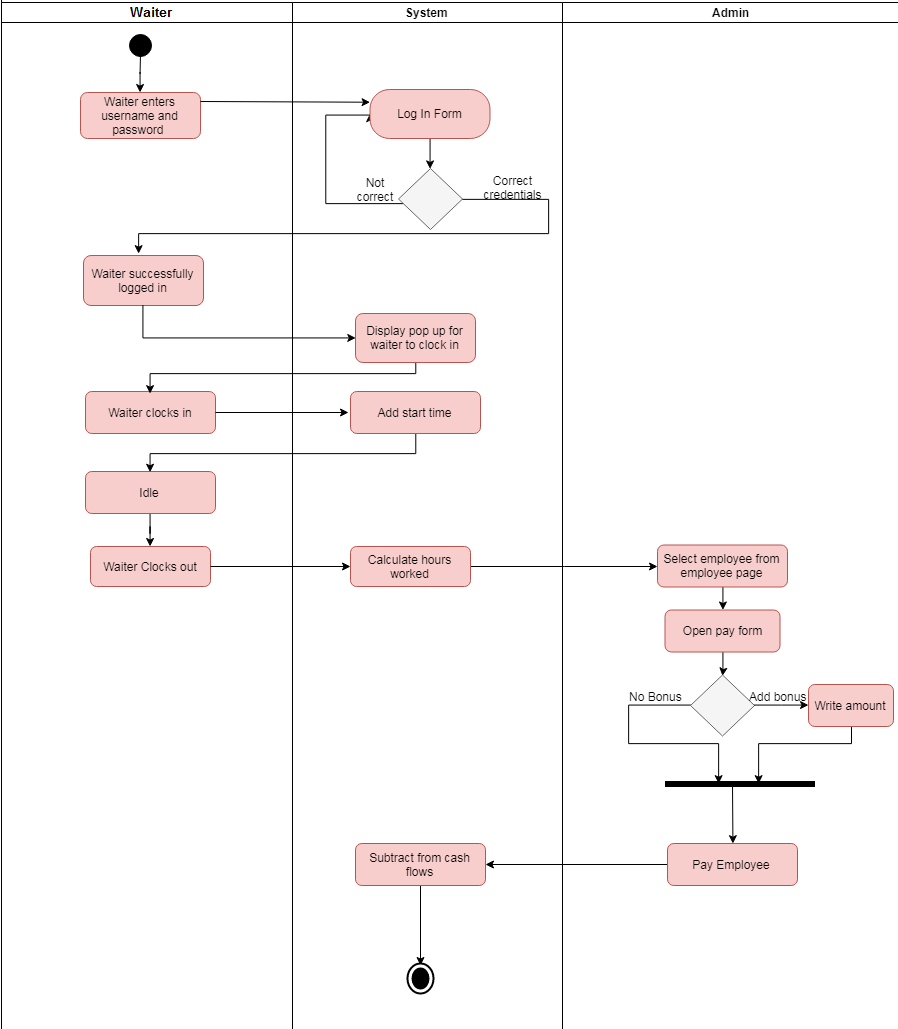

The diagram above was exported from draw.io. Its source (the exported page's mxGraphModel, read from the mxfile embedded in the PNG):
<mxGraphModel dx="1417" dy="1767" grid="1" gridSize="10" guides="1" tooltips="1" connect="1" arrows="1" fold="1" page="1" pageScale="1" pageWidth="850" pageHeight="1100" math="0" shadow="0">
  <root>
    <mxCell id="0" />
    <mxCell id="1" parent="0" />
    <mxCell id="ShD6kJjR1pyC2rvackcW-114" value="Waiter enters username and password&amp;nbsp;" style="rounded=1;whiteSpace=wrap;html=1;fillColor=#f8cecc;strokeColor=#b85450;" parent="1" vertex="1">
      <mxGeometry x="312" y="49" width="120" height="46" as="geometry" />
    </mxCell>
    <mxCell id="u1t0pqgW_Okq3vDd_ESV-14" value="" style="edgeStyle=orthogonalEdgeStyle;rounded=0;orthogonalLoop=1;jettySize=auto;html=1;" parent="1" target="ShD6kJjR1pyC2rvackcW-114" edge="1">
      <mxGeometry relative="1" as="geometry">
        <mxPoint x="372" y="10" as="sourcePoint" />
      </mxGeometry>
    </mxCell>
    <mxCell id="u1t0pqgW_Okq3vDd_ESV-12" value="" style="ellipse;html=1;shape=startState;fillColor=#000000;strokeColor=#000000;" parent="1" vertex="1">
      <mxGeometry x="357" y="-13" width="30" height="30" as="geometry" />
    </mxCell>
    <mxCell id="8fQRmOVPzuzWQBDGmu8L-12" value="" style="edgeStyle=orthogonalEdgeStyle;rounded=0;orthogonalLoop=1;jettySize=auto;html=1;" edge="1" parent="1" source="u1t0pqgW_Okq3vDd_ESV-17">
      <mxGeometry relative="1" as="geometry">
        <mxPoint x="370" y="210" as="targetPoint" />
        <Array as="points">
          <mxPoint x="780" y="156" />
          <mxPoint x="780" y="190" />
          <mxPoint x="370" y="190" />
        </Array>
      </mxGeometry>
    </mxCell>
    <mxCell id="8fQRmOVPzuzWQBDGmu8L-15" value="" style="edgeStyle=orthogonalEdgeStyle;rounded=0;orthogonalLoop=1;jettySize=auto;html=1;entryX=0;entryY=0.5;entryDx=0;entryDy=0;" edge="1" parent="1" source="u1t0pqgW_Okq3vDd_ESV-17" target="u1t0pqgW_Okq3vDd_ESV-26">
      <mxGeometry relative="1" as="geometry">
        <mxPoint x="550" y="155.49999999999977" as="targetPoint" />
        <Array as="points">
          <mxPoint x="557" y="160" />
          <mxPoint x="557" y="71" />
        </Array>
      </mxGeometry>
    </mxCell>
    <mxCell id="u1t0pqgW_Okq3vDd_ESV-17" value="" style="rhombus;whiteSpace=wrap;html=1;strokeColor=#666666;fillColor=#f5f5f5;fontColor=#333333;" parent="1" vertex="1">
      <mxGeometry x="630" y="125" width="64" height="61" as="geometry" />
    </mxCell>
    <mxCell id="u1t0pqgW_Okq3vDd_ESV-38" value="" style="edgeStyle=orthogonalEdgeStyle;rounded=0;orthogonalLoop=1;jettySize=auto;html=1;strokeColor=#000000;" parent="1" source="u1t0pqgW_Okq3vDd_ESV-26" target="u1t0pqgW_Okq3vDd_ESV-17" edge="1">
      <mxGeometry relative="1" as="geometry" />
    </mxCell>
    <mxCell id="u1t0pqgW_Okq3vDd_ESV-26" value="Log In Form" style="rounded=1;whiteSpace=wrap;html=1;arcSize=40;fillColor=#f8cecc;strokeColor=#b85450;" parent="1" vertex="1">
      <mxGeometry x="601.5" y="46" width="120" height="49" as="geometry" />
    </mxCell>
    <mxCell id="u1t0pqgW_Okq3vDd_ESV-39" value="Not correct" style="text;html=1;strokeColor=none;fillColor=none;align=center;verticalAlign=middle;whiteSpace=wrap;rounded=0;" parent="1" vertex="1">
      <mxGeometry x="587" y="135" width="40" height="20" as="geometry" />
    </mxCell>
    <mxCell id="u1t0pqgW_Okq3vDd_ESV-44" value="" style="endArrow=classic;html=1;strokeColor=#000000;entryX=0;entryY=0.25;entryDx=0;entryDy=0;" parent="1" target="u1t0pqgW_Okq3vDd_ESV-26" edge="1">
      <mxGeometry width="50" height="50" relative="1" as="geometry">
        <mxPoint x="432" y="58" as="sourcePoint" />
        <mxPoint x="270" y="470" as="targetPoint" />
      </mxGeometry>
    </mxCell>
    <mxCell id="8fQRmOVPzuzWQBDGmu8L-1" value="Pool" style="swimlane;html=1;childLayout=stackLayout;resizeParent=1;resizeParentMax=0;startSize=20;" vertex="1" parent="1">
      <mxGeometry x="233" y="-61" width="901" height="1447" as="geometry" />
    </mxCell>
    <mxCell id="8fQRmOVPzuzWQBDGmu8L-2" value="j" style="swimlane;html=1;startSize=20;" vertex="1" parent="8fQRmOVPzuzWQBDGmu8L-1">
      <mxGeometry y="20" width="291" height="1427" as="geometry" />
    </mxCell>
    <mxCell id="u1t0pqgW_Okq3vDd_ESV-55" value="Waiter clocks in" style="rounded=1;whiteSpace=wrap;html=1;fillColor=#f8cecc;strokeColor=#b85450;" parent="8fQRmOVPzuzWQBDGmu8L-2" vertex="1">
      <mxGeometry x="84" y="389" width="130" height="42" as="geometry" />
    </mxCell>
    <mxCell id="8fQRmOVPzuzWQBDGmu8L-65" value="" style="edgeStyle=orthogonalEdgeStyle;rounded=0;orthogonalLoop=1;jettySize=auto;html=1;" edge="1" parent="8fQRmOVPzuzWQBDGmu8L-2" source="8fQRmOVPzuzWQBDGmu8L-63" target="u1t0pqgW_Okq3vDd_ESV-185">
      <mxGeometry relative="1" as="geometry" />
    </mxCell>
    <mxCell id="8fQRmOVPzuzWQBDGmu8L-63" value="Idle" style="rounded=1;whiteSpace=wrap;html=1;fillColor=#f8cecc;strokeColor=#b85450;" vertex="1" parent="8fQRmOVPzuzWQBDGmu8L-2">
      <mxGeometry x="84" y="469" width="130" height="42" as="geometry" />
    </mxCell>
    <mxCell id="u1t0pqgW_Okq3vDd_ESV-63" value="" style="edgeStyle=orthogonalEdgeStyle;rounded=0;orthogonalLoop=1;jettySize=auto;html=1;strokeColor=#000000;exitX=0.5;exitY=1;exitDx=0;exitDy=0;" parent="8fQRmOVPzuzWQBDGmu8L-2" edge="1" source="u1t0pqgW_Okq3vDd_ESV-57">
      <mxGeometry relative="1" as="geometry">
        <mxPoint x="381" y="458" as="sourcePoint" />
        <mxPoint x="148" y="391" as="targetPoint" />
        <Array as="points">
          <mxPoint x="414" y="371" />
          <mxPoint x="148" y="371" />
        </Array>
      </mxGeometry>
    </mxCell>
    <mxCell id="u1t0pqgW_Okq3vDd_ESV-185" value="Waiter Clocks out" style="rounded=1;whiteSpace=wrap;html=1;strokeColor=#b85450;fillColor=#f8cecc;" parent="8fQRmOVPzuzWQBDGmu8L-2" vertex="1">
      <mxGeometry x="89" y="544" width="120" height="40" as="geometry" />
    </mxCell>
    <mxCell id="ShD6kJjR1pyC2rvackcW-115" value="Waiter successfully logged in" style="rounded=1;whiteSpace=wrap;html=1;fillColor=#f8cecc;strokeColor=#b85450;" parent="8fQRmOVPzuzWQBDGmu8L-2" vertex="1">
      <mxGeometry x="82" y="253" width="120" height="50" as="geometry" />
    </mxCell>
    <mxCell id="8fQRmOVPzuzWQBDGmu8L-3" value="System" style="swimlane;html=1;startSize=20;" vertex="1" parent="8fQRmOVPzuzWQBDGmu8L-1">
      <mxGeometry x="291" y="20" width="270" height="1427" as="geometry" />
    </mxCell>
    <mxCell id="u1t0pqgW_Okq3vDd_ESV-49" value="Correct credentials" style="text;html=1;strokeColor=none;fillColor=none;align=center;verticalAlign=middle;whiteSpace=wrap;rounded=0;" parent="8fQRmOVPzuzWQBDGmu8L-3" vertex="1">
      <mxGeometry x="200.5" y="174" width="40" height="20" as="geometry" />
    </mxCell>
    <mxCell id="u1t0pqgW_Okq3vDd_ESV-57" value="Display pop up for waiter to clock in" style="rounded=1;whiteSpace=wrap;html=1;fillColor=#f8cecc;strokeColor=#b85450;" parent="8fQRmOVPzuzWQBDGmu8L-3" vertex="1">
      <mxGeometry x="63" y="311" width="120" height="49" as="geometry" />
    </mxCell>
    <mxCell id="8fQRmOVPzuzWQBDGmu8L-109" value="" style="edgeStyle=orthogonalEdgeStyle;rounded=0;orthogonalLoop=1;jettySize=auto;html=1;strokeWidth=1;" edge="1" parent="8fQRmOVPzuzWQBDGmu8L-3" source="8fQRmOVPzuzWQBDGmu8L-106">
      <mxGeometry relative="1" as="geometry">
        <mxPoint x="128" y="963" as="targetPoint" />
      </mxGeometry>
    </mxCell>
    <mxCell id="8fQRmOVPzuzWQBDGmu8L-106" value="Subtract from cash flows" style="rounded=1;whiteSpace=wrap;html=1;fillColor=#f8cecc;strokeColor=#b85450;" vertex="1" parent="8fQRmOVPzuzWQBDGmu8L-3">
      <mxGeometry x="63" y="841" width="130" height="42" as="geometry" />
    </mxCell>
    <mxCell id="sEvO6GGCT8hM_r_hfTy7-70" value="" style="html=1;shape=mxgraph.sysml.actFinal;strokeWidth=2;verticalLabelPosition=bottom;verticalAlignment=top;" parent="8fQRmOVPzuzWQBDGmu8L-3" vertex="1">
      <mxGeometry x="115" y="961" width="26" height="30" as="geometry" />
    </mxCell>
    <mxCell id="u1t0pqgW_Okq3vDd_ESV-53" value="" style="edgeStyle=orthogonalEdgeStyle;rounded=0;orthogonalLoop=1;jettySize=auto;html=1;strokeColor=#000000;entryX=0;entryY=0.5;entryDx=0;entryDy=0;exitX=0.5;exitY=1;exitDx=0;exitDy=0;" parent="8fQRmOVPzuzWQBDGmu8L-1" source="ShD6kJjR1pyC2rvackcW-115" target="u1t0pqgW_Okq3vDd_ESV-57" edge="1">
      <mxGeometry relative="1" as="geometry">
        <mxPoint x="350.5882352941178" y="490.47058823529414" as="targetPoint" />
        <Array as="points">
          <mxPoint x="142" y="356" />
        </Array>
        <mxPoint x="142.35294117647072" y="433" as="sourcePoint" />
      </mxGeometry>
    </mxCell>
    <mxCell id="8fQRmOVPzuzWQBDGmu8L-66" value="" style="edgeStyle=orthogonalEdgeStyle;rounded=0;orthogonalLoop=1;jettySize=auto;html=1;" edge="1" parent="8fQRmOVPzuzWQBDGmu8L-1" source="u1t0pqgW_Okq3vDd_ESV-55">
      <mxGeometry relative="1" as="geometry">
        <mxPoint x="347" y="430" as="targetPoint" />
      </mxGeometry>
    </mxCell>
    <mxCell id="8fQRmOVPzuzWQBDGmu8L-4" value="Admin" style="swimlane;html=1;startSize=20;" vertex="1" parent="8fQRmOVPzuzWQBDGmu8L-1">
      <mxGeometry x="561" y="20" width="340" height="1427" as="geometry" />
    </mxCell>
    <mxCell id="8fQRmOVPzuzWQBDGmu8L-80" value="" style="edgeStyle=orthogonalEdgeStyle;rounded=0;orthogonalLoop=1;jettySize=auto;html=1;" edge="1" parent="8fQRmOVPzuzWQBDGmu8L-4" source="8fQRmOVPzuzWQBDGmu8L-33" target="8fQRmOVPzuzWQBDGmu8L-79">
      <mxGeometry relative="1" as="geometry" />
    </mxCell>
    <mxCell id="8fQRmOVPzuzWQBDGmu8L-33" value="Select employee from employee page" style="rounded=1;whiteSpace=wrap;html=1;fillColor=#f8cecc;strokeColor=#b85450;" vertex="1" parent="8fQRmOVPzuzWQBDGmu8L-4">
      <mxGeometry x="95" y="542.5" width="130" height="42" as="geometry" />
    </mxCell>
    <mxCell id="8fQRmOVPzuzWQBDGmu8L-82" value="" style="edgeStyle=orthogonalEdgeStyle;rounded=0;orthogonalLoop=1;jettySize=auto;html=1;" edge="1" parent="8fQRmOVPzuzWQBDGmu8L-4" source="8fQRmOVPzuzWQBDGmu8L-79">
      <mxGeometry relative="1" as="geometry">
        <mxPoint x="160" y="673.5" as="targetPoint" />
      </mxGeometry>
    </mxCell>
    <mxCell id="8fQRmOVPzuzWQBDGmu8L-79" value="Open pay form" style="rounded=1;whiteSpace=wrap;html=1;fillColor=#f8cecc;strokeColor=#b85450;" vertex="1" parent="8fQRmOVPzuzWQBDGmu8L-4">
      <mxGeometry x="102.5" y="607.5" width="115" height="42" as="geometry" />
    </mxCell>
    <mxCell id="8fQRmOVPzuzWQBDGmu8L-85" value="" style="edgeStyle=orthogonalEdgeStyle;rounded=0;orthogonalLoop=1;jettySize=auto;html=1;" edge="1" parent="8fQRmOVPzuzWQBDGmu8L-4" source="8fQRmOVPzuzWQBDGmu8L-83">
      <mxGeometry relative="1" as="geometry">
        <mxPoint x="156" y="781" as="targetPoint" />
        <Array as="points">
          <mxPoint x="66" y="703" />
          <mxPoint x="66" y="741" />
          <mxPoint x="156" y="741" />
          <mxPoint x="156" y="781" />
        </Array>
      </mxGeometry>
    </mxCell>
    <mxCell id="8fQRmOVPzuzWQBDGmu8L-83" value="" style="rhombus;whiteSpace=wrap;html=1;strokeColor=#666666;fillColor=#f5f5f5;fontColor=#333333;" vertex="1" parent="8fQRmOVPzuzWQBDGmu8L-4">
      <mxGeometry x="128" y="672.5" width="64" height="61" as="geometry" />
    </mxCell>
    <mxCell id="8fQRmOVPzuzWQBDGmu8L-95" value="" style="endArrow=none;html=1;strokeWidth=6;" edge="1" parent="8fQRmOVPzuzWQBDGmu8L-4">
      <mxGeometry width="50" height="50" relative="1" as="geometry">
        <mxPoint x="102.5" y="781.5" as="sourcePoint" />
        <mxPoint x="252.5" y="781.5" as="targetPoint" />
      </mxGeometry>
    </mxCell>
    <mxCell id="8fQRmOVPzuzWQBDGmu8L-105" value="" style="endArrow=classic;html=1;strokeWidth=1;entryX=0.5;entryY=0;entryDx=0;entryDy=0;" edge="1" parent="8fQRmOVPzuzWQBDGmu8L-4" target="8fQRmOVPzuzWQBDGmu8L-104">
      <mxGeometry width="50" height="50" relative="1" as="geometry">
        <mxPoint x="170" y="781" as="sourcePoint" />
        <mxPoint x="176" y="801" as="targetPoint" />
      </mxGeometry>
    </mxCell>
    <mxCell id="8fQRmOVPzuzWQBDGmu8L-71" value="" style="edgeStyle=orthogonalEdgeStyle;rounded=0;orthogonalLoop=1;jettySize=auto;html=1;entryX=0.5;entryY=0;entryDx=0;entryDy=0;" edge="1" parent="1" source="8fQRmOVPzuzWQBDGmu8L-68" target="8fQRmOVPzuzWQBDGmu8L-63">
      <mxGeometry relative="1" as="geometry">
        <mxPoint x="647" y="470" as="targetPoint" />
        <Array as="points">
          <mxPoint x="647" y="410" />
          <mxPoint x="382" y="410" />
        </Array>
      </mxGeometry>
    </mxCell>
    <mxCell id="8fQRmOVPzuzWQBDGmu8L-68" value="Add start time" style="rounded=1;whiteSpace=wrap;html=1;fillColor=#f8cecc;strokeColor=#b85450;" vertex="1" parent="1">
      <mxGeometry x="582" y="348" width="130" height="42" as="geometry" />
    </mxCell>
    <mxCell id="8fQRmOVPzuzWQBDGmu8L-78" value="" style="edgeStyle=orthogonalEdgeStyle;rounded=0;orthogonalLoop=1;jettySize=auto;html=1;" edge="1" parent="1" source="8fQRmOVPzuzWQBDGmu8L-72" target="8fQRmOVPzuzWQBDGmu8L-33">
      <mxGeometry relative="1" as="geometry">
        <mxPoint x="782" y="530" as="targetPoint" />
      </mxGeometry>
    </mxCell>
    <mxCell id="8fQRmOVPzuzWQBDGmu8L-72" value="Calculate hours worked" style="rounded=1;whiteSpace=wrap;html=1;strokeColor=#b85450;fillColor=#f8cecc;" vertex="1" parent="1">
      <mxGeometry x="582" y="503" width="120" height="40" as="geometry" />
    </mxCell>
    <mxCell id="8fQRmOVPzuzWQBDGmu8L-73" value="" style="edgeStyle=orthogonalEdgeStyle;rounded=0;orthogonalLoop=1;jettySize=auto;html=1;" edge="1" parent="1" source="u1t0pqgW_Okq3vDd_ESV-185" target="8fQRmOVPzuzWQBDGmu8L-72">
      <mxGeometry relative="1" as="geometry" />
    </mxCell>
    <mxCell id="8fQRmOVPzuzWQBDGmu8L-86" value="No Bonus" style="text;html=1;resizable=0;points=[];autosize=1;align=left;verticalAlign=top;spacingTop=-4;" vertex="1" parent="1">
      <mxGeometry x="859" y="644" width="70" height="10" as="geometry" />
    </mxCell>
    <mxCell id="8fQRmOVPzuzWQBDGmu8L-97" value="" style="edgeStyle=orthogonalEdgeStyle;rounded=0;orthogonalLoop=1;jettySize=auto;html=1;strokeWidth=1;" edge="1" parent="1" source="8fQRmOVPzuzWQBDGmu8L-89">
      <mxGeometry relative="1" as="geometry">
        <mxPoint x="990" y="740" as="targetPoint" />
        <Array as="points">
          <mxPoint x="1083" y="700" />
          <mxPoint x="990" y="700" />
        </Array>
      </mxGeometry>
    </mxCell>
    <mxCell id="8fQRmOVPzuzWQBDGmu8L-89" value="Write amount" style="rounded=1;whiteSpace=wrap;html=1;fillColor=#f8cecc;strokeColor=#b85450;" vertex="1" parent="1">
      <mxGeometry x="1040" y="641" width="85" height="42" as="geometry" />
    </mxCell>
    <mxCell id="8fQRmOVPzuzWQBDGmu8L-93" value="" style="edgeStyle=orthogonalEdgeStyle;rounded=0;orthogonalLoop=1;jettySize=auto;html=1;" edge="1" parent="1" source="8fQRmOVPzuzWQBDGmu8L-83" target="8fQRmOVPzuzWQBDGmu8L-89">
      <mxGeometry relative="1" as="geometry" />
    </mxCell>
    <mxCell id="8fQRmOVPzuzWQBDGmu8L-99" value="Add bonus" style="text;html=1;resizable=0;points=[];autosize=1;align=left;verticalAlign=top;spacingTop=-4;" vertex="1" parent="1">
      <mxGeometry x="979" y="644" width="70" height="10" as="geometry" />
    </mxCell>
    <mxCell id="8fQRmOVPzuzWQBDGmu8L-107" value="" style="edgeStyle=orthogonalEdgeStyle;rounded=0;orthogonalLoop=1;jettySize=auto;html=1;strokeWidth=1;" edge="1" parent="1" source="8fQRmOVPzuzWQBDGmu8L-104" target="8fQRmOVPzuzWQBDGmu8L-106">
      <mxGeometry relative="1" as="geometry" />
    </mxCell>
    <mxCell id="8fQRmOVPzuzWQBDGmu8L-104" value="Pay Employee" style="rounded=1;whiteSpace=wrap;html=1;fillColor=#f8cecc;strokeColor=#b85450;" vertex="1" parent="1">
      <mxGeometry x="899" y="800" width="130" height="42" as="geometry" />
    </mxCell>
  </root>
</mxGraphModel>